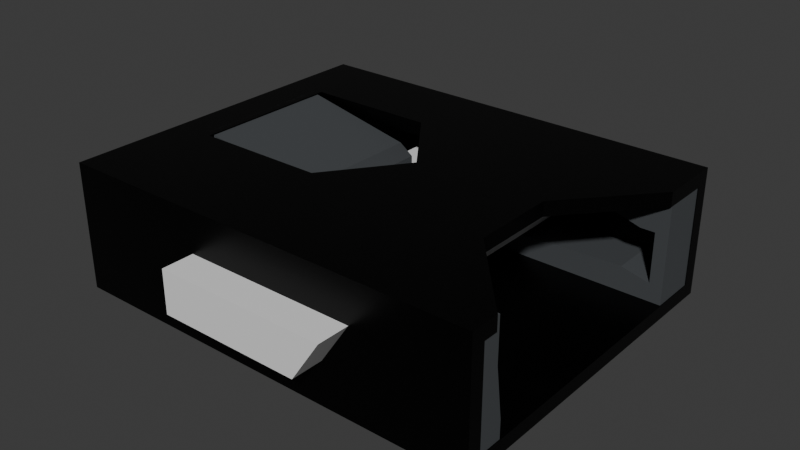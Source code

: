 # Source: ClickCase.blend  (saved by Blender 4.0.36; exported with 4.5.12 LTS)
import bpy
from mathutils import Matrix  # noqa: F401  (used for matrix-valued properties, if any)

bpy.ops.wm.read_factory_settings(use_empty=True)
scene = bpy.context.scene
scene.name = 'Scene'

# ---- collections
col_collection = bpy.data.collections.new('Collection'); scene.collection.children.link(col_collection)

# ---- materials (node trees are filled in below, after node groups)
mat_material_008 = bpy.data.materials.new('Material.008')
mat_material_008.use_transparent_shadow = False
mat_material_007 = bpy.data.materials.new('Material.007')
mat_material_007.use_transparent_shadow = False

# ---- material node trees
mat_material_008.use_nodes = True; mat_material_008.node_tree.nodes.clear()
_N = mat_material_008.node_tree.nodes; _L = mat_material_008.node_tree.links
n0 = _N.new('ShaderNodeBsdfPrincipled'); n0.name = 'Principled BSDF'; n0.location = (10, 300)
n0.inputs[0].default_value = (0.06479, 0.07014, 0.07522, 1.0)
n0.inputs[3].default_value = 1.45
n1 = _N.new('ShaderNodeOutputMaterial'); n1.name = 'Material Output'; n1.location = (300, 300)
_L.new(n0.outputs[0], n1.inputs[0])
n1.is_active_output = True
mat_material_007.use_nodes = True; mat_material_007.node_tree.nodes.clear()
_N = mat_material_007.node_tree.nodes; _L = mat_material_007.node_tree.links
n0 = _N.new('ShaderNodeBsdfPrincipled'); n0.name = 'Principled BSDF'; n0.location = (10, 300)
n0.inputs[0].default_value = (0.01845, 0.01845, 0.01845, 1.0)
n0.inputs[1].default_value = 1.0
n0.inputs[2].default_value = 0.4
n0.inputs[3].default_value = 1.45
n1 = _N.new('ShaderNodeOutputMaterial'); n1.name = 'Material Output'; n1.location = (300, 300)
_L.new(n0.outputs[0], n1.inputs[0])
n1.is_active_output = True

# ---- world
world_world = bpy.data.worlds.new('World'); scene.world = world_world
world_world.use_nodes = True; world_world.node_tree.nodes.clear()
_N = world_world.node_tree.nodes; _L = world_world.node_tree.links
n0 = _N.new('ShaderNodeOutputWorld'); n0.name = 'World Output'; n0.location = (300, 300)
n1 = _N.new('ShaderNodeBackground'); n1.name = 'Background'; n1.location = (10, 300)
n1.inputs[0].default_value = (0.05088, 0.05088, 0.05088, 1.0)
_L.new(n1.outputs[0], n0.inputs[0])
n0.is_active_output = True
world_world.color = (0.05088, 0.05088, 0.05088)
world_world.use_sun_shadow = False
world_world.sun_shadow_jitter_overblur = 0.0

# ---- meshes
me_cube_035 = bpy.data.meshes.new('Cube.035')
me_cube_035.from_pydata([(4.618, -0.2497, -1.044), (4.618, -0.2497, 0.4564), (6.618, 0.2172, -1.044), (6.618, 0.2172, 0.4564), (6.118, -0.1045, -1.044), (6.118, -0.1045, 0.4564), (6.618, 0.0515, -1.044), (6.618, 0.0515, 0.4564), (-6.266, -0.3116, -0.0436), (-4.366, -0.2435, 0.8642), (-6.266, 0.2997, -0.0436), (-4.366, 0.2316, 0.8642), (6.618, 0.2292, -21.14), (6.618, 0.2292, -22.64), (4.618, -0.2378, -21.14), (4.618, -0.2378, -22.64), (6.618, 0.0634, -21.14), (6.618, 0.0634, -22.64), (6.118, -0.0926, -21.14), (6.118, -0.0926, -22.64), (-6.266, 0.3116, -22.14), (-4.366, 0.2435, -23.05), (-6.266, -0.2997, -22.14), (-4.366, -0.2316, -23.05)], [], [(1, 3, 11, 9), (2, 3, 7, 6), (6, 7, 5, 4), (4, 5, 1, 0), (2, 6, 4, 0), (7, 3, 1, 5), (8, 9, 11, 10), (2, 0, 8, 10), (3, 2, 10, 11), (0, 1, 9, 8), (13, 15, 23, 21), (14, 15, 19, 18), (18, 19, 17, 16), (16, 17, 13, 12), (14, 18, 16, 12), (19, 15, 13, 17), (20, 21, 23, 22), (14, 12, 20, 22), (15, 14, 22, 23), (12, 13, 21, 20)])
_uv = me_cube_035.uv_layers.new(name='UVMap')
_uv.uv.foreach_set('vector', [0.875, 0.75, 0.875, 0.5, 0.875, 0.5, 0.875, 0.75, 0.375, 0.25, 0.625, 0.25, 0.625, 0.5, 0.375, 0.5, 0.375, 0.5, 0.625, 0.5, 0.625, 0.75, 0.375, 0.75, 0.375, 0.75, 0.625, 0.75, 0.625, 1.0, 0.375, 1.0, 0.125, 0.5, 0.375, 0.5, 0.375, 0.75, 0.125, 0.75, 0.625, 0.5, 0.875, 0.5, 0.875, 0.75, 0.625, 0.75, 0.375, 0.0, 0.625, 0.0, 0.625, 0.25, 0.375, 0.25, 0.125, 0.5, 0.125, 0.75, 0.125, 0.75, 0.125, 0.5, 0.625, 0.25, 0.375, 0.25, 0.375, 0.25, 0.625, 0.25, 0.375, 1.0, 0.625, 1.0, 0.625, 1.0, 0.375, 1.0, 0.875, 0.75, 0.875, 0.5, 0.875, 0.5, 0.875, 0.75, 0.375, 0.25, 0.625, 0.25, 0.625, 0.5, 0.375, 0.5, 0.375, 0.5, 0.625, 0.5, 0.625, 0.75, 0.375, 0.75, 0.375, 0.75, 0.625, 0.75, 0.625, 1.0, 0.375, 1.0, 0.125, 0.5, 0.375, 0.5, 0.375, 0.75, 0.125, 0.75, 0.625, 0.5, 0.875, 0.5, 0.875, 0.75, 0.625, 0.75, 0.375, 0.0, 0.625, 0.0, 0.625, 0.25, 0.375, 0.25, 0.125, 0.5, 0.125, 0.75, 0.125, 0.75, 0.125, 0.5, 0.625, 0.25, 0.375, 0.25, 0.375, 0.25, 0.625, 0.25, 0.375, 1.0, 0.625, 1.0, 0.625, 1.0, 0.375, 1.0])
me_cube_035.materials.append(mat_material_008)
me_cube_035.update()
me_cube_039 = bpy.data.meshes.new('Cube.039')
me_cube_039.from_pydata([(-1.141, 0.5, -1.0), (-2.133, 0.5, 1.491), (-1.141, 3.0, -1.0), (-2.133, 3.0, 1.491), (-0.1414, 0.5, -1.0), (-0.1414, 0.5, 1.0), (-0.1414, 3.0, -1.0), (-0.1414, 3.0, 1.0), (-29.14, 0.5, -1.0), (-29.14, 0.5, 0.5), (-29.14, 3.0, -1.0), (-29.14, 3.0, 0.5), (0.7489, 0.5, -1.0), (0.7489, 0.5, 1.0), (0.7489, 3.0, -1.0), (0.7489, 3.0, 1.0), (-0.1414, 2.503, 4.526), (-0.1414, 0.5, 4.526), (0.7489, 2.503, 4.526), (0.7489, 0.5, 4.526)], [], [(2, 0, 8, 10), (2, 3, 7, 6), (5, 13, 19, 17), (4, 5, 1, 0), (2, 6, 4, 0), (7, 3, 1, 5), (8, 9, 11, 10), (3, 2, 10, 11), (0, 1, 9, 8), (1, 3, 11, 9), (14, 15, 13, 12), (6, 7, 15, 14), (5, 4, 12, 13), (4, 6, 14, 12), (16, 17, 19, 18), (13, 15, 18, 19), (15, 7, 16, 18), (7, 5, 17, 16)])
_uv = me_cube_039.uv_layers.new(name='UVMap')
_uv.uv.foreach_set('vector', [0.125, 0.5, 0.125, 0.75, 0.125, 0.75, 0.125, 0.5, 0.375, 0.25, 0.625, 0.25, 0.625, 0.5, 0.375, 0.5, 0.625, 0.75, 0.625, 0.75, 0.625, 0.75, 0.625, 0.75, 0.375, 0.75, 0.625, 0.75, 0.625, 1.0, 0.375, 1.0, 0.125, 0.5, 0.375, 0.5, 0.375, 0.75, 0.125, 0.75, 0.625, 0.5, 0.875, 0.5, 0.875, 0.75, 0.625, 0.75, 0.375, 0.0, 0.625, 0.0, 0.625, 0.25, 0.375, 0.25, 0.625, 0.25, 0.375, 0.25, 0.375, 0.25, 0.625, 0.25, 0.375, 1.0, 0.625, 1.0, 0.625, 1.0, 0.375, 1.0, 0.875, 0.75, 0.875, 0.5, 0.875, 0.5, 0.875, 0.75, 0.375, 0.5, 0.625, 0.5, 0.625, 0.75, 0.375, 0.75, 0.375, 0.5, 0.625, 0.5, 0.625, 0.5, 0.375, 0.5, 0.625, 0.75, 0.375, 0.75, 0.375, 0.75, 0.625, 0.75, 0.375, 0.75, 0.375, 0.5, 0.375, 0.5, 0.375, 0.75, 0.625, 0.5, 0.625, 0.75, 0.625, 0.75, 0.625, 0.5, 0.625, 0.75, 0.625, 0.5, 0.625, 0.5, 0.625, 0.75, 0.625, 0.5, 0.625, 0.5, 0.625, 0.5, 0.625, 0.5, 0.625, 0.5, 0.625, 0.75, 0.625, 0.75, 0.625, 0.5])
me_cube_039.materials.append(mat_material_008)
me_cube_039.update()
me_cube_038 = bpy.data.meshes.new('Cube.038')
me_cube_038.from_pydata([(4.231, -1.5, -1.343), (4.231, -1.5, 1.244), (4.231, 2.0, -1.343), (4.231, 2.0, 1.244), (5.231, -1.5, -1.343), (5.231, -1.5, 1.244), (5.231, 2.0, -1.343), (5.231, 2.0, 1.244), (-2.911, -1.5, -1.643), (-2.911, -1.5, -0.8435), (-2.911, 2.0, -1.643), (-2.911, 2.0, -0.8435), (6.121, -1.5, -1.343), (6.121, -1.5, 1.244), (6.121, 2.0, -1.343), (6.121, 2.0, 1.244)], [], [(1, 3, 11, 9), (2, 3, 7, 6), (5, 4, 12, 13), (4, 5, 1, 0), (2, 6, 4, 0), (7, 3, 1, 5), (8, 9, 11, 10), (2, 0, 8, 10), (3, 2, 10, 11), (0, 1, 9, 8), (14, 15, 13, 12), (4, 6, 14, 12), (7, 5, 13, 15), (6, 7, 15, 14)])
_uv = me_cube_038.uv_layers.new(name='UVMap')
_uv.uv.foreach_set('vector', [0.875, 0.75, 0.875, 0.5, 0.875, 0.5, 0.875, 0.75, 0.375, 0.25, 0.625, 0.25, 0.625, 0.5, 0.375, 0.5, 0.625, 0.75, 0.375, 0.75, 0.375, 0.75, 0.625, 0.75, 0.375, 0.75, 0.625, 0.75, 0.625, 1.0, 0.375, 1.0, 0.125, 0.5, 0.375, 0.5, 0.375, 0.75, 0.125, 0.75, 0.625, 0.5, 0.875, 0.5, 0.875, 0.75, 0.625, 0.75, 0.375, 0.0, 0.625, 0.0, 0.625, 0.25, 0.375, 0.25, 0.125, 0.5, 0.125, 0.75, 0.125, 0.75, 0.125, 0.5, 0.625, 0.25, 0.375, 0.25, 0.375, 0.25, 0.625, 0.25, 0.375, 1.0, 0.625, 1.0, 0.625, 1.0, 0.375, 1.0, 0.375, 0.5, 0.625, 0.5, 0.625, 0.75, 0.375, 0.75, 0.375, 0.75, 0.375, 0.5, 0.375, 0.5, 0.375, 0.75, 0.625, 0.5, 0.625, 0.75, 0.625, 0.75, 0.625, 0.5, 0.375, 0.5, 0.625, 0.5, 0.625, 0.5, 0.375, 0.5])
me_cube_038.materials.append(mat_material_008)
me_cube_038.update()
me_cube_037 = bpy.data.meshes.new('Cube.037')
me_cube_037.from_pydata([(4.233, -0.5, -1.732), (4.231, -0.5, 1.244), (4.233, 1.0, -1.732), (4.231, 1.0, 1.244), (5.233, -0.5, -1.727), (5.231, -0.5, 1.244), (5.233, 1.0, -1.727), (5.231, 1.0, 1.244), (-10.77, -0.5, -1.765), (-10.77, -0.5, -1.093), (-10.77, 1.0, -1.765), (-10.77, 1.0, -1.093), (6.123, -0.5, -1.721), (6.121, -0.5, 1.244), (6.123, 1.0, -1.721), (6.121, 1.0, 1.244)], [], [(1, 3, 11, 9), (2, 3, 7, 6), (7, 5, 13, 15), (4, 5, 1, 0), (2, 6, 4, 0), (7, 3, 1, 5), (8, 9, 11, 10), (2, 0, 8, 10), (3, 2, 10, 11), (0, 1, 9, 8), (14, 15, 13, 12), (6, 7, 15, 14), (5, 4, 12, 13), (4, 6, 14, 12)])
_uv = me_cube_037.uv_layers.new(name='UVMap')
_uv.uv.foreach_set('vector', [0.875, 0.75, 0.875, 0.5, 0.875, 0.5, 0.875, 0.75, 0.375, 0.25, 0.625, 0.25, 0.625, 0.5, 0.375, 0.5, 0.625, 0.5, 0.625, 0.75, 0.625, 0.75, 0.625, 0.5, 0.375, 0.75, 0.625, 0.75, 0.625, 1.0, 0.375, 1.0, 0.125, 0.5, 0.375, 0.5, 0.375, 0.75, 0.125, 0.75, 0.625, 0.5, 0.875, 0.5, 0.875, 0.75, 0.625, 0.75, 0.375, 0.0, 0.625, 0.0, 0.625, 0.25, 0.375, 0.25, 0.125, 0.5, 0.125, 0.75, 0.125, 0.75, 0.125, 0.5, 0.625, 0.25, 0.375, 0.25, 0.375, 0.25, 0.625, 0.25, 0.375, 1.0, 0.625, 1.0, 0.625, 1.0, 0.375, 1.0, 0.375, 0.5, 0.625, 0.5, 0.625, 0.75, 0.375, 0.75, 0.375, 0.5, 0.625, 0.5, 0.625, 0.5, 0.375, 0.5, 0.625, 0.75, 0.375, 0.75, 0.375, 0.75, 0.625, 0.75, 0.375, 0.75, 0.375, 0.5, 0.375, 0.5, 0.375, 0.75])
me_cube_037.materials.append(mat_material_008)
me_cube_037.update()
me_cube_036 = bpy.data.meshes.new('Cube.036')
me_cube_036.from_pydata([(-1.141, -1.0, -1.0), (-2.133, -1.0, 1.491), (-1.141, 3.0, -1.0), (-2.133, 3.0, 1.491), (-0.1414, -1.0, -1.0), (-0.1414, -1.0, 1.0), (-0.1414, 3.0, -1.0), (-0.1414, 3.0, 1.0), (-29.14, -1.0, -1.0), (-29.14, -1.0, 0.5), (-29.14, 3.0, -1.0), (-29.14, 3.0, 0.5), (0.7489, -1.0, -1.0), (0.7489, -1.0, 1.0), (0.7489, 3.0, -1.0), (0.7489, 3.0, 1.0), (-0.1414, 3.0, 4.526), (-0.1414, -1.0, 4.526), (0.7489, 3.0, 4.526), (0.7489, -1.0, 4.526)], [], [(2, 0, 8, 10), (2, 3, 7, 6), (7, 5, 17, 16), (4, 5, 1, 0), (2, 6, 4, 0), (7, 3, 1, 5), (8, 9, 11, 10), (3, 2, 10, 11), (0, 1, 9, 8), (1, 3, 11, 9), (14, 15, 13, 12), (6, 7, 15, 14), (5, 4, 12, 13), (4, 6, 14, 12), (16, 17, 19, 18), (5, 13, 19, 17), (13, 15, 18, 19), (15, 7, 16, 18)])
_uv = me_cube_036.uv_layers.new(name='UVMap')
_uv.uv.foreach_set('vector', [0.125, 0.5, 0.125, 0.75, 0.125, 0.75, 0.125, 0.5, 0.375, 0.25, 0.625, 0.25, 0.625, 0.5, 0.375, 0.5, 0.625, 0.5, 0.625, 0.75, 0.625, 0.75, 0.625, 0.5, 0.375, 0.75, 0.625, 0.75, 0.625, 1.0, 0.375, 1.0, 0.125, 0.5, 0.375, 0.5, 0.375, 0.75, 0.125, 0.75, 0.625, 0.5, 0.875, 0.5, 0.875, 0.75, 0.625, 0.75, 0.375, 0.0, 0.625, 0.0, 0.625, 0.25, 0.375, 0.25, 0.625, 0.25, 0.375, 0.25, 0.375, 0.25, 0.625, 0.25, 0.375, 1.0, 0.625, 1.0, 0.625, 1.0, 0.375, 1.0, 0.875, 0.75, 0.875, 0.5, 0.875, 0.5, 0.875, 0.75, 0.375, 0.5, 0.625, 0.5, 0.625, 0.75, 0.375, 0.75, 0.375, 0.5, 0.625, 0.5, 0.625, 0.5, 0.375, 0.5, 0.625, 0.75, 0.375, 0.75, 0.375, 0.75, 0.625, 0.75, 0.375, 0.75, 0.375, 0.5, 0.375, 0.5, 0.375, 0.75, 0.625, 0.5, 0.625, 0.75, 0.625, 0.75, 0.625, 0.5, 0.625, 0.75, 0.625, 0.75, 0.625, 0.75, 0.625, 0.75, 0.625, 0.75, 0.625, 0.5, 0.625, 0.5, 0.625, 0.75, 0.625, 0.5, 0.625, 0.5, 0.625, 0.5, 0.625, 0.5])
me_cube_036.materials.append(mat_material_008)
me_cube_036.update()
me_cube_033 = bpy.data.meshes.new('Cube.033')
me_cube_033.from_pydata([(-0.4, -1.0, -1.0), (-0.4, -1.0, 1.0), (-0.4, 1.0, -1.0), (-0.4, 1.0, 1.0), (0.6, -1.0, -1.0), (0.8, -1.0, 1.0), (0.6, 1.0, -1.0), (0.8, 1.0, 1.0)], [], [(0, 1, 3, 2), (2, 3, 7, 6), (6, 7, 5, 4), (4, 5, 1, 0), (2, 6, 4, 0), (7, 3, 1, 5)])
_uv = me_cube_033.uv_layers.new(name='UVMap')
_uv.uv.foreach_set('vector', [0.375, 0.0, 0.625, 0.0, 0.625, 0.25, 0.375, 0.25, 0.375, 0.25, 0.625, 0.25, 0.625, 0.5, 0.375, 0.5, 0.375, 0.5, 0.625, 0.5, 0.625, 0.75, 0.375, 0.75, 0.375, 0.75, 0.625, 0.75, 0.625, 1.0, 0.375, 1.0, 0.125, 0.5, 0.375, 0.5, 0.375, 0.75, 0.125, 0.75, 0.625, 0.5, 0.875, 0.5, 0.875, 0.75, 0.625, 0.75])
me_cube_033.update()
me_cube_034 = bpy.data.meshes.new('Cube.034')
me_cube_034.from_pydata([(-15.14, 0.6667, -1.825), (-15.14, 0.6667, 0.1753), (-14.14, 1.095, -1.825), (-14.14, 1.095, 0.1753), (-0.2828, 0.7619, -1.825), (-0.2828, 0.7619, 0.1753), (-0.2828, 1.095, -1.825), (-0.2828, 1.095, 0.1753), (-15.14, -0.3333, -1.825), (-15.14, -0.3333, 0.1753), (-0.2828, -0.9048, -1.825), (-0.2828, -0.9048, 0.1753), (-14.14, -1.0, -1.825), (-14.14, -1.0, 0.1753), (-0.2828, -1.0, 0.1753), (-24.27, -0.3333, -1.825), (-24.27, -0.3333, 0.1753), (-24.27, -1.0, -1.825), (-24.27, -1.0, 0.1753), (-24.27, 0.6667, -1.825), (-24.27, 0.6667, 0.1753), (-24.27, 1.095, -1.825), (-24.27, 1.095, 0.1753), (-27.17, -1.0, 0.1753), (-27.17, -1.0, -1.825), (-27.17, 0.6667, -1.825), (-27.17, 0.6667, 0.1753), (-27.17, 1.095, -1.825), (-27.17, 1.095, 0.1753), (-14.14, 1.19, -1.825), (-14.14, 1.19, 0.1753), (-0.2828, 1.19, -1.825), (-0.2828, 1.19, 0.1753), (-24.27, 1.19, -1.825), (-24.27, 1.19, 0.1753), (-27.17, 1.19, -1.825), (-27.17, 1.19, 0.1753), (-14.14, -1.095, -1.825), (-14.14, -1.095, 0.1753), (-0.2828, -1.095, -1.825), (-0.2828, -1.095, 0.1753), (-24.27, -1.095, -1.825), (-24.27, -1.095, 0.1753), (-27.17, -1.095, 0.1753), (-27.17, -1.095, -1.825), (-14.14, -1.0, -15.5), (-24.27, -1.0, -15.5), (-27.17, -1.0, -15.5), (-14.14, -1.095, -15.5), (0.0, -1.095, -15.5), (-24.27, -1.095, -15.5), (-27.17, -1.095, -15.5), (-14.14, 1.095, -15.5), (0.0, 1.095, -15.5), (-24.27, 1.095, -15.5), (-27.17, 1.095, -15.5), (-14.14, 1.19, -15.5), (0.0, 1.19, -15.5), (-24.27, 1.19, -15.5), (-27.17, 1.19, -15.5), (-14.14, 1.095, -17.5), (0.0, 1.095, -17.5), (-24.27, 1.095, -17.5), (-27.17, 1.095, -17.5), (-14.14, 1.19, -17.5), (0.0, 1.19, -17.5), (-24.27, 1.19, -17.5), (-27.17, 1.19, -17.5), (-14.14, -1.095, -17.5), (0.0, -1.095, -17.5), (-24.27, -1.095, -17.5), (-27.17, -1.095, -17.5), (2.799, 1.095, -1.825), (2.799, 1.095, 0.1753), (2.799, -1.0, 0.1753), (2.799, 1.19, -1.825), (2.799, 1.19, 0.1753), (2.799, -1.095, -1.825), (2.799, -1.095, 0.1753), (2.799, -1.095, -15.5), (2.799, 1.095, -15.5), (2.799, 1.19, -15.5), (2.799, 1.095, -17.5), (2.799, 1.19, -17.5), (2.799, -1.095, -17.5), (2.799, -1.0, -1.825), (-0.2828, -1.0, -1.825), (0.0, -1.0, -15.5), (2.799, -1.0, -15.5), (-15.14, 0.6667, -0.8247), (-15.14, -0.3333, -0.8247), (-11.28, 0.1667, -1.825), (-11.28, 0.1667, 0.1753), (-11.28, 0.1667, -0.8247), (2.799, -0.9048, -1.825), (-2.283, 0.2063, -1.825), (-2.283, -0.3492, -1.825), (-2.283, -0.3492, 0.1753), (-2.283, 0.2063, 0.1753), (0.7172, -0.9048, -1.825), (1.717, -0.9048, -1.825), (2.799, -0.9048, -0.4914), (1.717, 0.7619, -1.825), (0.7172, 0.7619, -1.825), (0.7172, 0.7619, 0.1753), (1.717, 0.7619, 0.1753), (1.717, -0.9048, 0.1753), (0.7172, -0.9048, 0.1753), (2.799, 0.7619, -0.4914), (2.799, -0.9048, -1.158), (2.799, 0.7619, -1.825), (2.799, -0.9048, 0.1753), (2.799, 0.7619, 0.1753), (2.799, 0.7619, -1.158), (-2.283, 0.2063, -1.158), (-2.283, -0.3492, -1.158), (-2.283, 0.2063, -0.4914), (-2.283, -0.3492, -0.4914)], [], [(89, 1, 20), (49, 69, 84, 79), (112, 73, 105), (93, 91, 8, 90), (2, 6, 4, 0), (7, 3, 1, 5), (90, 8, 15), (0, 4, 91), (9, 11, 92), (61, 65, 83, 82), (17, 12, 45, 46), (11, 9, 13, 14), (4, 6, 103), (8, 10, 86, 12), (33, 29, 56, 58), (8, 12, 17, 15), (14, 13, 38, 40), (13, 9, 16, 18), (20, 26, 23, 18), (1, 3, 22, 20), (2, 0, 19, 21), (35, 33, 58, 59), (16, 15, 17, 18), (25, 26, 28, 27), (19, 20, 18, 17), (26, 25, 24, 23), (25, 19, 17, 24), (18, 23, 43, 42), (20, 22, 28, 26), (21, 19, 25, 27), (29, 30, 32, 31), (34, 33, 35, 36), (30, 29, 33, 34), (27, 35, 59, 55), (22, 3, 30, 34), (28, 22, 34, 36), (27, 28, 36, 35), (3, 7, 32, 30), (39, 40, 38, 37), (37, 38, 42, 41), (41, 42, 43, 44), (65, 57, 81, 83), (23, 24, 44, 43), (37, 41, 50, 48), (13, 18, 42, 38), (44, 24, 47, 51), (46, 45, 48, 50), (47, 46, 50, 51), (45, 87, 49, 48), (41, 44, 51, 50), (14, 40, 78, 74), (24, 17, 46, 47), (12, 86, 87, 45), (39, 37, 48, 49), (55, 63, 71, 51), (53, 52, 48, 49), (56, 57, 65, 64), (2, 21, 54, 52), (21, 27, 55, 54), (94, 85, 100), (6, 2, 52, 53), (29, 31, 57, 56), (62, 63, 67, 66), (60, 62, 66, 64), (61, 60, 64, 65), (55, 59, 67, 63), (58, 56, 64, 66), (52, 54, 50, 48), (57, 31, 75, 81), (59, 58, 66, 67), (49, 48, 68, 69), (48, 50, 70, 68), (50, 51, 71, 70), (62, 60, 68, 70), (32, 7, 73, 76), (60, 61, 69, 68), (54, 55, 51, 50), (63, 62, 70, 71), (73, 72, 75, 76), (110, 72, 113), (101, 111, 74), (85, 74, 78, 77), (85, 77, 79, 88), (75, 72, 80, 81), (81, 80, 82, 83), (82, 80, 79, 84), (40, 39, 77, 78), (39, 49, 79, 77), (31, 32, 76, 75), (53, 49, 79, 80), (95, 102, 110), (69, 61, 82, 84), (6, 53, 80, 72), (49, 87, 88, 79), (11, 14, 107), (97, 106, 111), (87, 86, 85, 88), (5, 1, 92), (98, 5, 92), (91, 10, 8), (96, 10, 91), (9, 90, 16), (16, 90, 15), (89, 0, 91, 93), (0, 89, 19), (19, 89, 20), (117, 97, 111, 101), (96, 115, 109, 94), (115, 117, 101, 109), (110, 113, 114, 95), (95, 114, 115, 96), (113, 108, 116, 114), (114, 116, 117, 115), (108, 112, 98, 116), (116, 98, 97, 117), (4, 95, 91), (95, 96, 91), (11, 97, 92), (97, 98, 92), (105, 98, 112), (5, 98, 104), (104, 98, 105), (97, 11, 107), (97, 107, 106), (106, 74, 111), (14, 74, 106, 107), (100, 96, 94), (10, 96, 99), (99, 96, 100), (95, 4, 103), (95, 103, 102), (94, 109, 85), (109, 101, 74, 85), (73, 112, 108), (72, 73, 108, 113), (86, 10, 99), (85, 86, 99, 100), (102, 72, 110), (6, 72, 102, 103), (7, 5, 104), (73, 7, 104, 105), (92, 93, 90, 9), (1, 89, 93, 92)])
_uv = me_cube_034.uv_layers.new(name='UVMap')
_uv.uv.foreach_set('vector', [0.5, 0.0, 0.625, 0.0, 0.625, 0.0, 0.375, 0.5, 0.375, 0.5, 0.375, 0.5, 0.375, 0.5, 0.625, 0.75, 0.625, 0.5, 0.625, 0.75, 0.5, 0.0, 0.375, 0.0, 0.375, 0.0, 0.5, 0.0, 0.125, 0.5, 0.375, 0.5, 0.375, 0.75, 0.125, 0.75, 0.625, 0.5, 0.875, 0.5, 0.875, 0.75, 0.625, 0.75, 0.5, 0.0, 0.375, 0.0, 0.375, 0.0, 0.125, 0.75, 0.375, 0.75, 0.125, 0.75, 0.875, 0.75, 0.625, 0.75, 0.875, 0.75, 0.375, 0.5, 0.375, 0.5, 0.375, 0.5, 0.375, 0.5, 0.125, 0.75, 0.125, 0.75, 0.125, 0.75, 0.125, 0.75, 0.625, 0.75, 0.875, 0.75, 0.875, 0.75, 0.625, 0.75, 0.375, 0.75, 0.375, 0.5, 0.375, 0.75, 0.125, 0.75, 0.375, 0.75, 0.375, 0.75, 0.125, 0.75, 0.375, 0.25, 0.375, 0.25, 0.375, 0.25, 0.375, 0.25, 0.125, 0.75, 0.125, 0.75, 0.125, 0.75, 0.125, 0.75, 0.625, 0.75, 0.875, 0.75, 0.875, 0.75, 0.625, 0.75, 0.875, 0.75, 0.875, 0.75, 0.875, 0.75, 0.875, 0.75, 0.875, 0.75, 0.875, 0.75, 0.875, 0.75, 0.875, 0.75, 0.875, 0.75, 0.875, 0.5, 0.875, 0.5, 0.875, 0.75, 0.125, 0.5, 0.125, 0.75, 0.125, 0.75, 0.125, 0.5, 0.375, 0.25, 0.375, 0.25, 0.375, 0.25, 0.375, 0.25, 0.625, 0.0, 0.375, 0.0, 0.375, 0.0, 0.625, 0.0, 0.375, 0.0, 0.625, 0.0, 0.625, 0.25, 0.375, 0.25, 0.375, 0.0, 0.625, 0.0, 0.625, 0.0, 0.375, 0.0, 0.625, 0.0, 0.375, 0.0, 0.375, 0.0, 0.625, 0.0, 0.125, 0.75, 0.125, 0.75, 0.125, 0.75, 0.125, 0.75, 0.875, 0.75, 0.875, 0.75, 0.875, 0.75, 0.875, 0.75, 0.875, 0.75, 0.875, 0.5, 0.875, 0.5, 0.875, 0.75, 0.125, 0.5, 0.125, 0.75, 0.125, 0.75, 0.125, 0.5, 0.375, 0.25, 0.625, 0.25, 0.625, 0.5, 0.375, 0.5, 0.625, 0.25, 0.375, 0.25, 0.375, 0.25, 0.625, 0.25, 0.625, 0.25, 0.375, 0.25, 0.375, 0.25, 0.625, 0.25, 0.375, 0.25, 0.375, 0.25, 0.375, 0.25, 0.375, 0.25, 0.875, 0.5, 0.875, 0.5, 0.875, 0.5, 0.875, 0.5, 0.875, 0.5, 0.875, 0.5, 0.875, 0.5, 0.875, 0.5, 0.375, 0.25, 0.625, 0.25, 0.625, 0.25, 0.375, 0.25, 0.875, 0.5, 0.625, 0.5, 0.625, 0.5, 0.875, 0.5, 0.375, 0.75, 0.625, 0.75, 0.625, 1.0, 0.375, 1.0, 0.375, 1.0, 0.625, 1.0, 0.625, 1.0, 0.375, 1.0, 0.375, 0.0, 0.625, 0.0, 0.625, 0.0, 0.375, 0.0, 0.375, 0.5, 0.375, 0.5, 0.375, 0.5, 0.375, 0.5, 0.625, 0.0, 0.375, 0.0, 0.375, 0.0, 0.625, 0.0, 0.375, 1.0, 0.375, 1.0, 0.375, 1.0, 0.375, 1.0, 0.875, 0.75, 0.875, 0.75, 0.875, 0.75, 0.875, 0.75, 0.375, 0.0, 0.375, 0.0, 0.375, 0.0, 0.375, 0.0, 0.125, 0.75, 0.125, 0.75, 0.125, 0.75, 0.125, 0.75, 0.125, 0.75, 0.125, 0.75, 0.125, 0.75, 0.125, 0.75, 0.125, 0.75, 0.375, 0.75, 0.375, 0.75, 0.125, 0.75, 0.375, 0.0, 0.375, 0.0, 0.375, 0.0, 0.375, 0.0, 0.625, 0.75, 0.625, 0.75, 0.625, 0.75, 0.625, 0.75, 0.125, 0.75, 0.125, 0.75, 0.125, 0.75, 0.125, 0.75, 0.125, 0.75, 0.375, 0.75, 0.375, 0.75, 0.125, 0.75, 0.375, 0.75, 0.375, 1.0, 0.375, 1.0, 0.375, 0.75, 0.375, 0.25, 0.375, 0.25, 0.375, 0.25, 0.375, 0.25, 0.375, 0.5, 0.125, 0.5, 0.125, 0.5, 0.375, 0.5, 0.375, 0.25, 0.375, 0.5, 0.375, 0.5, 0.375, 0.25, 0.125, 0.5, 0.125, 0.5, 0.125, 0.5, 0.125, 0.5, 0.125, 0.5, 0.125, 0.5, 0.125, 0.5, 0.125, 0.5, 0.375, 0.75, 0.375, 0.75, 0.375, 0.75, 0.375, 0.5, 0.125, 0.5, 0.125, 0.5, 0.375, 0.5, 0.375, 0.25, 0.375, 0.5, 0.375, 0.5, 0.375, 0.25, 0.125, 0.5, 0.125, 0.5, 0.125, 0.5, 0.125, 0.5, 0.125, 0.5, 0.125, 0.5, 0.125, 0.5, 0.125, 0.5, 0.375, 0.5, 0.125, 0.5, 0.125, 0.5, 0.375, 0.5, 0.375, 0.25, 0.375, 0.25, 0.375, 0.25, 0.375, 0.25, 0.375, 0.25, 0.375, 0.25, 0.375, 0.25, 0.375, 0.25, 0.125, 0.5, 0.125, 0.5, 0.125, 0.5, 0.125, 0.5, 0.375, 0.5, 0.375, 0.5, 0.375, 0.5, 0.375, 0.5, 0.375, 0.25, 0.375, 0.25, 0.375, 0.25, 0.375, 0.25, 0.375, 0.5, 0.125, 0.5, 0.125, 0.5, 0.375, 0.5, 0.125, 0.5, 0.125, 0.5, 0.125, 0.5, 0.125, 0.5, 0.125, 0.5, 0.125, 0.5, 0.125, 0.5, 0.125, 0.5, 0.125, 0.5, 0.125, 0.5, 0.125, 0.5, 0.125, 0.5, 0.625, 0.5, 0.625, 0.5, 0.625, 0.5, 0.625, 0.5, 0.125, 0.5, 0.375, 0.5, 0.375, 0.5, 0.125, 0.5, 0.125, 0.5, 0.125, 0.5, 0.125, 0.5, 0.125, 0.5, 0.125, 0.5, 0.125, 0.5, 0.125, 0.5, 0.125, 0.5, 0.625, 0.5, 0.375, 0.5, 0.375, 0.5, 0.625, 0.5, 0.375, 0.75, 0.375, 0.5, 0.4583, 0.75, 0.5417, 0.75, 0.625, 0.75, 0.625, 0.75, 0.375, 0.75, 0.625, 0.75, 0.625, 0.75, 0.375, 0.75, 0.375, 0.75, 0.375, 0.75, 0.375, 0.75, 0.375, 0.75, 0.375, 0.5, 0.375, 0.5, 0.375, 0.5, 0.375, 0.5, 0.375, 0.5, 0.375, 0.5, 0.375, 0.5, 0.375, 0.5, 0.375, 0.5, 0.375, 0.5, 0.375, 0.5, 0.375, 0.5, 0.625, 0.75, 0.375, 0.75, 0.375, 0.75, 0.625, 0.75, 0.375, 0.75, 0.375, 0.75, 0.375, 0.75, 0.375, 0.75, 0.375, 0.5, 0.625, 0.5, 0.625, 0.5, 0.375, 0.5, 0.375, 0.5, 0.375, 0.5, 0.375, 0.5, 0.375, 0.5, 0.375, 0.75, 0.375, 0.75, 0.375, 0.75, 0.375, 0.5, 0.375, 0.5, 0.375, 0.5, 0.375, 0.5, 0.375, 0.5, 0.375, 0.5, 0.375, 0.5, 0.375, 0.5, 0.375, 0.75, 0.375, 0.75, 0.375, 0.75, 0.375, 0.75, 0.625, 0.75, 0.625, 0.75, 0.625, 0.75, 0.625, 0.75, 0.625, 0.75, 0.625, 0.75, 0.375, 0.75, 0.375, 0.75, 0.375, 0.75, 0.375, 0.75, 0.625, 0.75, 0.875, 0.75, 0.875, 0.75, 0.625, 0.75, 0.625, 0.75, 0.875, 0.75, 0.125, 0.75, 0.375, 0.75, 0.125, 0.75, 0.375, 0.75, 0.375, 0.75, 0.125, 0.75, 0.625, 0.0, 0.5, 0.0, 0.625, 0.0, 0.625, 0.0, 0.5, 0.0, 0.375, 0.0, 0.5, 0.0, 0.375, 0.0, 0.375, 0.0, 0.5, 0.0, 0.375, 0.0, 0.5, 0.0, 0.375, 0.0, 0.375, 0.0, 0.5, 0.0, 0.625, 0.0, 0.5417, 0.75, 0.625, 0.75, 0.625, 0.75, 0.5417, 0.75, 0.375, 0.75, 0.4583, 0.75, 0.4583, 0.75, 0.375, 0.75, 0.4583, 0.75, 0.5417, 0.75, 0.5417, 0.75, 0.4583, 0.75, 0.375, 0.75, 0.4583, 0.75, 0.4583, 0.75, 0.375, 0.75, 0.375, 0.75, 0.4583, 0.75, 0.4583, 0.75, 0.375, 0.75, 0.4583, 0.75, 0.5417, 0.75, 0.5417, 0.75, 0.4583, 0.75, 0.4583, 0.75, 0.5417, 0.75, 0.5417, 0.75, 0.4583, 0.75, 0.5417, 0.75, 0.625, 0.75, 0.625, 0.75, 0.5417, 0.75, 0.5417, 0.75, 0.625, 0.75, 0.625, 0.75, 0.5417, 0.75, 0.375, 0.75, 0.375, 0.75, 0.125, 0.75, 0.375, 0.75, 0.375, 0.75, 0.125, 0.75, 0.625, 0.75, 0.625, 0.75, 0.875, 0.75, 0.625, 0.75, 0.625, 0.75, 0.875, 0.75, 0.625, 0.75, 0.625, 0.75, 0.625, 0.75, 0.625, 0.75, 0.625, 0.75, 0.625, 0.75, 0.625, 0.75, 0.625, 0.75, 0.625, 0.75, 0.625, 0.75, 0.625, 0.75, 0.625, 0.75, 0.625, 0.75, 0.625, 0.75, 0.625, 0.75, 0.625, 0.75, 0.625, 0.75, 0.625, 0.75, 0.625, 0.75, 0.625, 0.75, 0.625, 0.75, 0.625, 0.75, 0.375, 0.75, 0.375, 0.75, 0.375, 0.75, 0.375, 0.75, 0.375, 0.75, 0.375, 0.75, 0.375, 0.75, 0.375, 0.75, 0.375, 0.75, 0.375, 0.75, 0.375, 0.75, 0.375, 0.75, 0.375, 0.75, 0.375, 0.75, 0.375, 0.75, 0.375, 0.75, 0.4583, 0.75, 0.375, 0.75, 0.4583, 0.75, 0.5417, 0.75, 0.625, 0.75, 0.375, 0.75, 0.625, 0.5, 0.625, 0.75, 0.5417, 0.75, 0.375, 0.5, 0.625, 0.5, 0.5417, 0.75, 0.4583, 0.75, 0.375, 0.75, 0.375, 0.75, 0.375, 0.75, 0.375, 0.75, 0.375, 0.75, 0.375, 0.75, 0.375, 0.75, 0.375, 0.75, 0.375, 0.5, 0.375, 0.75, 0.375, 0.5, 0.375, 0.5, 0.375, 0.75, 0.375, 0.75, 0.625, 0.5, 0.625, 0.75, 0.625, 0.75, 0.625, 0.5, 0.625, 0.5, 0.625, 0.75, 0.625, 0.75, 0.625, 0.0, 0.5, 0.0, 0.5, 0.0, 0.625, 0.0, 0.625, 0.0, 0.5, 0.0, 0.5, 0.0, 0.625, 0.0])
me_cube_034.materials.append(mat_material_007)
me_cube_034.update()
me_cube_019 = bpy.data.meshes.new('Cube.019')
me_cube_019.from_pydata([(-0.2828, -1.0, -1.912), (-0.2828, -1.0, -0.4124), (-0.2828, 1.25, -1.912), (-0.2828, 1.25, -0.4124), (1.717, -0.685, -1.912), (1.717, -0.685, -0.4124), (1.717, 0.935, -1.912), (1.717, 0.935, -0.4124), (-10.67, -1.236, 0.08764), (-8.766, -1.1, 1.088), (-10.67, 1.486, 0.08764), (-8.766, 1.35, 1.088)], [], [(1, 3, 11, 9), (2, 3, 7, 6), (6, 7, 5, 4), (4, 5, 1, 0), (2, 6, 4, 0), (7, 3, 1, 5), (8, 9, 11, 10), (2, 0, 8, 10), (3, 2, 10, 11), (0, 1, 9, 8)])
_uv = me_cube_019.uv_layers.new(name='UVMap')
_uv.uv.foreach_set('vector', [0.875, 0.75, 0.875, 0.5, 0.875, 0.5, 0.875, 0.75, 0.375, 0.25, 0.625, 0.25, 0.625, 0.5, 0.375, 0.5, 0.375, 0.5, 0.625, 0.5, 0.625, 0.75, 0.375, 0.75, 0.375, 0.75, 0.625, 0.75, 0.625, 1.0, 0.375, 1.0, 0.125, 0.5, 0.375, 0.5, 0.375, 0.75, 0.125, 0.75, 0.625, 0.5, 0.875, 0.5, 0.875, 0.75, 0.625, 0.75, 0.375, 0.0, 0.625, 0.0, 0.625, 0.25, 0.375, 0.25, 0.125, 0.5, 0.125, 0.75, 0.125, 0.75, 0.125, 0.5, 0.625, 0.25, 0.375, 0.25, 0.375, 0.25, 0.625, 0.25, 0.375, 1.0, 0.625, 1.0, 0.625, 1.0, 0.375, 1.0])
me_cube_019.materials.append(mat_material_008)
me_cube_019.update()

# ---- objects
ob_cube_033 = bpy.data.objects.new('Cube.033', me_cube_035)
ob_cube_032 = bpy.data.objects.new('Cube.032', me_cube_039)
ob_cube_031 = bpy.data.objects.new('Cube.031', me_cube_038)
ob_cube_030 = bpy.data.objects.new('Cube.030', me_cube_037)
ob_cube_029 = bpy.data.objects.new('Cube.029', me_cube_036)
ob_cube_028 = bpy.data.objects.new('Cube.028', me_cube_033)
ob_cube_027 = bpy.data.objects.new('Cube.027', me_cube_034)
ob_cube_020 = bpy.data.objects.new('Cube.020', me_cube_019)

# ---- transforms, parenting, visibility, modifiers, constraints
ob_cube_033.location = (1.05, -10.26, 0.1619)
ob_cube_033.rotation_euler = (1.571, -0.0, 0.0)
ob_cube_033.scale = (1.0, 4.866, 1.0)
ob_cube_032.location = (15.95, -11.4, -3.127)
ob_cube_031.location = (10.58, 10.6, 2.629)
ob_cube_031.rotation_euler = (3.142, -0.0, 0.0)
ob_cube_030.location = (10.58, -9.398, 2.629)
ob_cube_030.rotation_euler = (3.142, -0.0, 0.0)
ob_cube_029.location = (15.95, 9.602, -3.127)
ob_cube_028.location = (0.9503, 1.602, 0.1229)
ob_cube_028.scale = (10.0, 15.0, 1.5)
ob_cube_027.location = (13.95, 0.3438, 4.373)
ob_cube_027.scale = (1.0, 10.5, 0.5)
_m = ob_cube_027.modifiers.new('Boolean', 'BOOLEAN')
_m.object = ob_cube_028
ob_cube_020.location = (-2.05, 1.602, 3.373)
ob_cube_020.scale = (1.0, 4.0, 1.0)

# ---- collection membership
col_collection.objects.link(ob_cube_033)
col_collection.objects.link(ob_cube_032)
col_collection.objects.link(ob_cube_031)
col_collection.objects.link(ob_cube_030)
col_collection.objects.link(ob_cube_029)
col_collection.objects.link(ob_cube_028)
col_collection.objects.link(ob_cube_027)
col_collection.objects.link(ob_cube_020)

# ---- scene / render settings (as saved in the file)
scene.frame_start = 1; scene.frame_end = 250; scene.frame_set(1)
scene.render.engine = 'BLENDER_EEVEE_NEXT'
scene.cycles.sampling_pattern = 'TABULATED_SOBOL'
bpy.context.view_layer.update()

# ---- added for rendering (the .blend has no active camera and no usable light): camera, sun
cam_auto = bpy.data.cameras.new('AutoCamera')
cam_auto.lens = 50.0
cam_auto.sensor_width = 36.0
cam_auto.clip_end = 1000.0
ob_auto_camera = bpy.data.objects.new('AutoCamera', cam_auto)
scene.collection.objects.link(ob_auto_camera)
ob_auto_camera.location = (41.8409, -46.4869, 32.1012)
ob_auto_camera.rotation_euler = (1.09748, -7.21219e-08, 0.694738)
scene.camera = ob_auto_camera
light_auto_sun = bpy.data.lights.new('AutoSun', 'SUN')
light_auto_sun.energy = 3.0
light_auto_sun.angle = 0.0523599
ob_auto_sun = bpy.data.objects.new('AutoSun', light_auto_sun)
scene.collection.objects.link(ob_auto_sun)
ob_auto_sun.rotation_euler = (0.872665, 0.174533, 0.523599)
bpy.context.view_layer.update()
